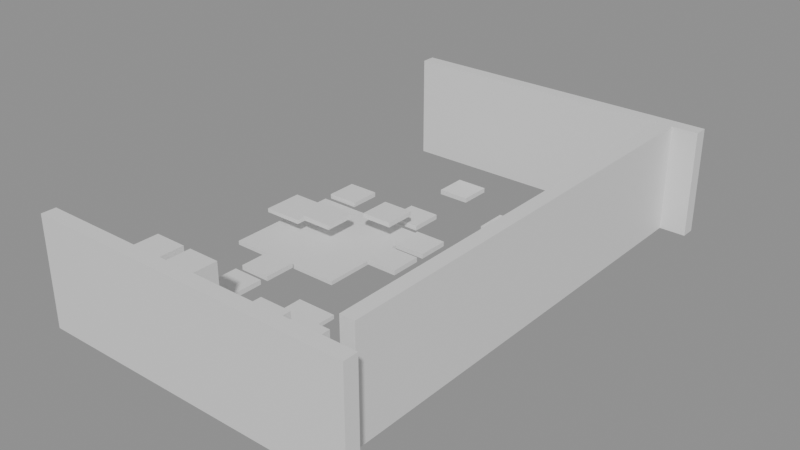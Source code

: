 # Source: building_lego.blend  (saved by Blender 5.0.119; exported with 4.5.12 LTS)
import bpy
from mathutils import Matrix  # noqa: F401  (used for matrix-valued properties, if any)

bpy.ops.wm.read_factory_settings(use_empty=True)
scene = bpy.context.scene
scene.name = 'Scene'

# ---- collections
col_01_paredes_externas = bpy.data.collections.new('01_Paredes_Externas'); scene.collection.children.link(col_01_paredes_externas)
col_03_pisos_escadas = bpy.data.collections.new('03_Pisos_Escadas'); scene.collection.children.link(col_03_pisos_escadas)
col_04_moveis_decoracoes = bpy.data.collections.new('04_Moveis_Decoracoes'); scene.collection.children.link(col_04_moveis_decoracoes)

# ---- materials (node trees are filled in below, after node groups)
mat_mat_parede_externa = bpy.data.materials.new('Mat_Parede_Externa')
mat_mat_pisos = bpy.data.materials.new('Mat_Pisos')
mat_mat_moveis = bpy.data.materials.new('Mat_Moveis')

# ---- material node trees
mat_mat_parede_externa.use_nodes = True; mat_mat_parede_externa.node_tree.nodes.clear()
_N = mat_mat_parede_externa.node_tree.nodes; _L = mat_mat_parede_externa.node_tree.links
n0 = _N.new('ShaderNodeBsdfPrincipled'); n0.name = 'BSDF - Pré-fundamentado'; n0.location = (-200, 100)
n1 = _N.new('ShaderNodeOutputMaterial'); n1.name = 'Saída de material'; n1.location = (200, 100)
_L.new(n0.outputs[0], n1.inputs[0])
n1.is_active_output = True
mat_mat_pisos.use_nodes = True; mat_mat_pisos.node_tree.nodes.clear()
_N = mat_mat_pisos.node_tree.nodes; _L = mat_mat_pisos.node_tree.links
n0 = _N.new('ShaderNodeBsdfPrincipled'); n0.name = 'BSDF - Pré-fundamentado'; n0.location = (-200, 100)
n1 = _N.new('ShaderNodeOutputMaterial'); n1.name = 'Saída de material'; n1.location = (200, 100)
_L.new(n0.outputs[0], n1.inputs[0])
n1.is_active_output = True
mat_mat_moveis.use_nodes = True; mat_mat_moveis.node_tree.nodes.clear()
_N = mat_mat_moveis.node_tree.nodes; _L = mat_mat_moveis.node_tree.links
n0 = _N.new('ShaderNodeBsdfPrincipled'); n0.name = 'BSDF - Pré-fundamentado'; n0.location = (-200, 100)
n1 = _N.new('ShaderNodeOutputMaterial'); n1.name = 'Saída de material'; n1.location = (200, 100)
_L.new(n0.outputs[0], n1.inputs[0])
n1.is_active_output = True

# ---- meshes
me_bloco_dungeon_wall_4464_3871_z0 = bpy.data.meshes.new('Bloco_dungeon_wall_4464_3871_z0')
me_bloco_dungeon_wall_4464_3871_z0.from_pydata([(-0.5, -0.175, -1.32), (0.5, -0.175, -1.32), (0.5, 0.175, -1.32), (-0.5, 0.175, -1.32), (-0.5, -0.175, 1.32), (0.5, -0.175, 1.32), (0.5, 0.175, 1.32), (-0.5, 0.175, 1.32)], [], [(0, 1, 2, 3), (4, 7, 6, 5), (0, 4, 5, 1), (2, 6, 7, 3), (0, 3, 7, 4), (1, 5, 6, 2)])
me_bloco_dungeon_wall_4464_3871_z0.materials.append(mat_mat_parede_externa)
me_bloco_dungeon_wall_4464_3871_z0.update()
me_bloco_dungeon_wall_4465_3871_z0 = bpy.data.meshes.new('Bloco_dungeon_wall_4465_3871_z0')
me_bloco_dungeon_wall_4465_3871_z0.from_pydata([(-0.5, -0.175, -1.32), (0.5, -0.175, -1.32), (0.5, 0.175, -1.32), (-0.5, 0.175, -1.32), (-0.5, -0.175, 1.32), (0.5, -0.175, 1.32), (0.5, 0.175, 1.32), (-0.5, 0.175, 1.32)], [], [(0, 1, 2, 3), (4, 7, 6, 5), (0, 4, 5, 1), (2, 6, 7, 3), (0, 3, 7, 4), (1, 5, 6, 2)])
me_bloco_dungeon_wall_4465_3871_z0.materials.append(mat_mat_parede_externa)
me_bloco_dungeon_wall_4465_3871_z0.update()
me_bloco_dungeon_wall_4466_3871_z0 = bpy.data.meshes.new('Bloco_dungeon_wall_4466_3871_z0')
me_bloco_dungeon_wall_4466_3871_z0.from_pydata([(-0.5, -0.175, -1.32), (0.5, -0.175, -1.32), (0.5, 0.175, -1.32), (-0.5, 0.175, -1.32), (-0.5, -0.175, 1.32), (0.5, -0.175, 1.32), (0.5, 0.175, 1.32), (-0.5, 0.175, 1.32)], [], [(0, 1, 2, 3), (4, 7, 6, 5), (0, 4, 5, 1), (2, 6, 7, 3), (0, 3, 7, 4), (1, 5, 6, 2)])
me_bloco_dungeon_wall_4466_3871_z0.materials.append(mat_mat_parede_externa)
me_bloco_dungeon_wall_4466_3871_z0.update()
me_bloco_dungeon_wall_4467_3871_z0 = bpy.data.meshes.new('Bloco_dungeon_wall_4467_3871_z0')
me_bloco_dungeon_wall_4467_3871_z0.from_pydata([(-0.5, -0.175, -1.32), (0.5, -0.175, -1.32), (0.5, 0.175, -1.32), (-0.5, 0.175, -1.32), (-0.5, -0.175, 1.32), (0.5, -0.175, 1.32), (0.5, 0.175, 1.32), (-0.5, 0.175, 1.32)], [], [(0, 1, 2, 3), (4, 7, 6, 5), (0, 4, 5, 1), (2, 6, 7, 3), (0, 3, 7, 4), (1, 5, 6, 2)])
me_bloco_dungeon_wall_4467_3871_z0.materials.append(mat_mat_parede_externa)
me_bloco_dungeon_wall_4467_3871_z0.update()
me_bloco_dungeon_wall_4468_3871_z0 = bpy.data.meshes.new('Bloco_dungeon_wall_4468_3871_z0')
me_bloco_dungeon_wall_4468_3871_z0.from_pydata([(-0.5, -0.175, -1.32), (0.5, -0.175, -1.32), (0.5, 0.175, -1.32), (-0.5, 0.175, -1.32), (-0.5, -0.175, 1.32), (0.5, -0.175, 1.32), (0.5, 0.175, 1.32), (-0.5, 0.175, 1.32)], [], [(0, 1, 2, 3), (4, 7, 6, 5), (0, 4, 5, 1), (2, 6, 7, 3), (0, 3, 7, 4), (1, 5, 6, 2)])
me_bloco_dungeon_wall_4468_3871_z0.materials.append(mat_mat_parede_externa)
me_bloco_dungeon_wall_4468_3871_z0.update()
me_bloco_dungeon_wall_4469_3871_z0 = bpy.data.meshes.new('Bloco_dungeon_wall_4469_3871_z0')
me_bloco_dungeon_wall_4469_3871_z0.from_pydata([(-0.5, -0.175, -1.32), (0.5, -0.175, -1.32), (0.5, 0.175, -1.32), (-0.5, 0.175, -1.32), (-0.5, -0.175, 1.32), (0.5, -0.175, 1.32), (0.5, 0.175, 1.32), (-0.5, 0.175, 1.32)], [], [(0, 1, 2, 3), (4, 7, 6, 5), (0, 4, 5, 1), (2, 6, 7, 3), (0, 3, 7, 4), (1, 5, 6, 2)])
me_bloco_dungeon_wall_4469_3871_z0.materials.append(mat_mat_parede_externa)
me_bloco_dungeon_wall_4469_3871_z0.update()
me_bloco_dungeon_wall_4470_3871_z0 = bpy.data.meshes.new('Bloco_dungeon_wall_4470_3871_z0')
me_bloco_dungeon_wall_4470_3871_z0.from_pydata([(-0.5, -0.175, -1.32), (0.5, -0.175, -1.32), (0.5, 0.175, -1.32), (-0.5, 0.175, -1.32), (-0.5, -0.175, 1.32), (0.5, -0.175, 1.32), (0.5, 0.175, 1.32), (-0.5, 0.175, 1.32)], [], [(0, 1, 2, 3), (4, 7, 6, 5), (0, 4, 5, 1), (2, 6, 7, 3), (0, 3, 7, 4), (1, 5, 6, 2)])
me_bloco_dungeon_wall_4470_3871_z0.materials.append(mat_mat_parede_externa)
me_bloco_dungeon_wall_4470_3871_z0.update()
me_bloco_dungeon_wall_4471_3871_z0 = bpy.data.meshes.new('Bloco_dungeon_wall_4471_3871_z0')
me_bloco_dungeon_wall_4471_3871_z0.from_pydata([(-0.5, -0.175, -1.32), (0.5, -0.175, -1.32), (0.5, 0.175, -1.32), (-0.5, 0.175, -1.32), (-0.5, -0.175, 1.32), (0.5, -0.175, 1.32), (0.5, 0.175, 1.32), (-0.5, 0.175, 1.32)], [], [(0, 1, 2, 3), (4, 7, 6, 5), (0, 4, 5, 1), (2, 6, 7, 3), (0, 3, 7, 4), (1, 5, 6, 2)])
me_bloco_dungeon_wall_4471_3871_z0.materials.append(mat_mat_parede_externa)
me_bloco_dungeon_wall_4471_3871_z0.update()
me_bloco_dungeon_wall_4464_3883_z0 = bpy.data.meshes.new('Bloco_dungeon_wall_4464_3883_z0')
me_bloco_dungeon_wall_4464_3883_z0.from_pydata([(-0.5, -0.175, -1.32), (0.5, -0.175, -1.32), (0.5, 0.175, -1.32), (-0.5, 0.175, -1.32), (-0.5, -0.175, 1.32), (0.5, -0.175, 1.32), (0.5, 0.175, 1.32), (-0.5, 0.175, 1.32)], [], [(0, 1, 2, 3), (4, 7, 6, 5), (0, 4, 5, 1), (2, 6, 7, 3), (0, 3, 7, 4), (1, 5, 6, 2)])
me_bloco_dungeon_wall_4464_3883_z0.materials.append(mat_mat_parede_externa)
me_bloco_dungeon_wall_4464_3883_z0.update()
me_bloco_dungeon_wall_4465_3883_z0 = bpy.data.meshes.new('Bloco_dungeon_wall_4465_3883_z0')
me_bloco_dungeon_wall_4465_3883_z0.from_pydata([(-0.5, -0.175, -1.32), (0.5, -0.175, -1.32), (0.5, 0.175, -1.32), (-0.5, 0.175, -1.32), (-0.5, -0.175, 1.32), (0.5, -0.175, 1.32), (0.5, 0.175, 1.32), (-0.5, 0.175, 1.32)], [], [(0, 1, 2, 3), (4, 7, 6, 5), (0, 4, 5, 1), (2, 6, 7, 3), (0, 3, 7, 4), (1, 5, 6, 2)])
me_bloco_dungeon_wall_4465_3883_z0.materials.append(mat_mat_parede_externa)
me_bloco_dungeon_wall_4465_3883_z0.update()
me_bloco_dungeon_wall_4466_3883_z0 = bpy.data.meshes.new('Bloco_dungeon_wall_4466_3883_z0')
me_bloco_dungeon_wall_4466_3883_z0.from_pydata([(-0.5, -0.175, -1.32), (0.5, -0.175, -1.32), (0.5, 0.175, -1.32), (-0.5, 0.175, -1.32), (-0.5, -0.175, 1.32), (0.5, -0.175, 1.32), (0.5, 0.175, 1.32), (-0.5, 0.175, 1.32)], [], [(0, 1, 2, 3), (4, 7, 6, 5), (0, 4, 5, 1), (2, 6, 7, 3), (0, 3, 7, 4), (1, 5, 6, 2)])
me_bloco_dungeon_wall_4466_3883_z0.materials.append(mat_mat_parede_externa)
me_bloco_dungeon_wall_4466_3883_z0.update()
me_bloco_dungeon_wall_4467_3883_z0 = bpy.data.meshes.new('Bloco_dungeon_wall_4467_3883_z0')
me_bloco_dungeon_wall_4467_3883_z0.from_pydata([(-0.5, -0.175, -1.32), (0.5, -0.175, -1.32), (0.5, 0.175, -1.32), (-0.5, 0.175, -1.32), (-0.5, -0.175, 1.32), (0.5, -0.175, 1.32), (0.5, 0.175, 1.32), (-0.5, 0.175, 1.32)], [], [(0, 1, 2, 3), (4, 7, 6, 5), (0, 4, 5, 1), (2, 6, 7, 3), (0, 3, 7, 4), (1, 5, 6, 2)])
me_bloco_dungeon_wall_4467_3883_z0.materials.append(mat_mat_parede_externa)
me_bloco_dungeon_wall_4467_3883_z0.update()
me_bloco_dungeon_wall_4468_3883_z0 = bpy.data.meshes.new('Bloco_dungeon_wall_4468_3883_z0')
me_bloco_dungeon_wall_4468_3883_z0.from_pydata([(-0.5, -0.175, -1.32), (0.5, -0.175, -1.32), (0.5, 0.175, -1.32), (-0.5, 0.175, -1.32), (-0.5, -0.175, 1.32), (0.5, -0.175, 1.32), (0.5, 0.175, 1.32), (-0.5, 0.175, 1.32)], [], [(0, 1, 2, 3), (4, 7, 6, 5), (0, 4, 5, 1), (2, 6, 7, 3), (0, 3, 7, 4), (1, 5, 6, 2)])
me_bloco_dungeon_wall_4468_3883_z0.materials.append(mat_mat_parede_externa)
me_bloco_dungeon_wall_4468_3883_z0.update()
me_bloco_dungeon_wall_4469_3883_z0 = bpy.data.meshes.new('Bloco_dungeon_wall_4469_3883_z0')
me_bloco_dungeon_wall_4469_3883_z0.from_pydata([(-0.5, -0.175, -1.32), (0.5, -0.175, -1.32), (0.5, 0.175, -1.32), (-0.5, 0.175, -1.32), (-0.5, -0.175, 1.32), (0.5, -0.175, 1.32), (0.5, 0.175, 1.32), (-0.5, 0.175, 1.32)], [], [(0, 1, 2, 3), (4, 7, 6, 5), (0, 4, 5, 1), (2, 6, 7, 3), (0, 3, 7, 4), (1, 5, 6, 2)])
me_bloco_dungeon_wall_4469_3883_z0.materials.append(mat_mat_parede_externa)
me_bloco_dungeon_wall_4469_3883_z0.update()
me_bloco_dungeon_wall_4470_3883_z0 = bpy.data.meshes.new('Bloco_dungeon_wall_4470_3883_z0')
me_bloco_dungeon_wall_4470_3883_z0.from_pydata([(-0.5, -0.175, -1.32), (0.5, -0.175, -1.32), (0.5, 0.175, -1.32), (-0.5, 0.175, -1.32), (-0.5, -0.175, 1.32), (0.5, -0.175, 1.32), (0.5, 0.175, 1.32), (-0.5, 0.175, 1.32)], [], [(0, 1, 2, 3), (4, 7, 6, 5), (0, 4, 5, 1), (2, 6, 7, 3), (0, 3, 7, 4), (1, 5, 6, 2)])
me_bloco_dungeon_wall_4470_3883_z0.materials.append(mat_mat_parede_externa)
me_bloco_dungeon_wall_4470_3883_z0.update()
me_bloco_dungeon_wall_4471_3883_z0 = bpy.data.meshes.new('Bloco_dungeon_wall_4471_3883_z0')
me_bloco_dungeon_wall_4471_3883_z0.from_pydata([(-0.5, -0.175, -1.32), (0.5, -0.175, -1.32), (0.5, 0.175, -1.32), (-0.5, 0.175, -1.32), (-0.5, -0.175, 1.32), (0.5, -0.175, 1.32), (0.5, 0.175, 1.32), (-0.5, 0.175, 1.32)], [], [(0, 1, 2, 3), (4, 7, 6, 5), (0, 4, 5, 1), (2, 6, 7, 3), (0, 3, 7, 4), (1, 5, 6, 2)])
me_bloco_dungeon_wall_4471_3883_z0.materials.append(mat_mat_parede_externa)
me_bloco_dungeon_wall_4471_3883_z0.update()
me_bloco_dungeon_wall_4471_3872_z0 = bpy.data.meshes.new('Bloco_dungeon_wall_4471_3872_z0')
me_bloco_dungeon_wall_4471_3872_z0.from_pydata([(-0.175, -0.5, -1.32), (0.175, -0.5, -1.32), (0.175, 0.5, -1.32), (-0.175, 0.5, -1.32), (-0.175, -0.5, 1.32), (0.175, -0.5, 1.32), (0.175, 0.5, 1.32), (-0.175, 0.5, 1.32)], [], [(0, 1, 2, 3), (4, 7, 6, 5), (0, 4, 5, 1), (2, 6, 7, 3), (0, 3, 7, 4), (1, 5, 6, 2)])
me_bloco_dungeon_wall_4471_3872_z0.materials.append(mat_mat_parede_externa)
me_bloco_dungeon_wall_4471_3872_z0.update()
me_bloco_dungeon_wall_4471_3873_z0 = bpy.data.meshes.new('Bloco_dungeon_wall_4471_3873_z0')
me_bloco_dungeon_wall_4471_3873_z0.from_pydata([(-0.175, -0.5, -1.32), (0.175, -0.5, -1.32), (0.175, 0.5, -1.32), (-0.175, 0.5, -1.32), (-0.175, -0.5, 1.32), (0.175, -0.5, 1.32), (0.175, 0.5, 1.32), (-0.175, 0.5, 1.32)], [], [(0, 1, 2, 3), (4, 7, 6, 5), (0, 4, 5, 1), (2, 6, 7, 3), (0, 3, 7, 4), (1, 5, 6, 2)])
me_bloco_dungeon_wall_4471_3873_z0.materials.append(mat_mat_parede_externa)
me_bloco_dungeon_wall_4471_3873_z0.update()
me_bloco_dungeon_wall_4471_3874_z0 = bpy.data.meshes.new('Bloco_dungeon_wall_4471_3874_z0')
me_bloco_dungeon_wall_4471_3874_z0.from_pydata([(-0.175, -0.5, -1.32), (0.175, -0.5, -1.32), (0.175, 0.5, -1.32), (-0.175, 0.5, -1.32), (-0.175, -0.5, 1.32), (0.175, -0.5, 1.32), (0.175, 0.5, 1.32), (-0.175, 0.5, 1.32)], [], [(0, 1, 2, 3), (4, 7, 6, 5), (0, 4, 5, 1), (2, 6, 7, 3), (0, 3, 7, 4), (1, 5, 6, 2)])
me_bloco_dungeon_wall_4471_3874_z0.materials.append(mat_mat_parede_externa)
me_bloco_dungeon_wall_4471_3874_z0.update()
me_bloco_dungeon_wall_4471_3875_z0 = bpy.data.meshes.new('Bloco_dungeon_wall_4471_3875_z0')
me_bloco_dungeon_wall_4471_3875_z0.from_pydata([(-0.175, -0.5, -1.32), (0.175, -0.5, -1.32), (0.175, 0.5, -1.32), (-0.175, 0.5, -1.32), (-0.175, -0.5, 1.32), (0.175, -0.5, 1.32), (0.175, 0.5, 1.32), (-0.175, 0.5, 1.32)], [], [(0, 1, 2, 3), (4, 7, 6, 5), (0, 4, 5, 1), (2, 6, 7, 3), (0, 3, 7, 4), (1, 5, 6, 2)])
me_bloco_dungeon_wall_4471_3875_z0.materials.append(mat_mat_parede_externa)
me_bloco_dungeon_wall_4471_3875_z0.update()
me_bloco_dungeon_wall_4471_3876_z0 = bpy.data.meshes.new('Bloco_dungeon_wall_4471_3876_z0')
me_bloco_dungeon_wall_4471_3876_z0.from_pydata([(-0.175, -0.5, -1.32), (0.175, -0.5, -1.32), (0.175, 0.5, -1.32), (-0.175, 0.5, -1.32), (-0.175, -0.5, 1.32), (0.175, -0.5, 1.32), (0.175, 0.5, 1.32), (-0.175, 0.5, 1.32)], [], [(0, 1, 2, 3), (4, 7, 6, 5), (0, 4, 5, 1), (2, 6, 7, 3), (0, 3, 7, 4), (1, 5, 6, 2)])
me_bloco_dungeon_wall_4471_3876_z0.materials.append(mat_mat_parede_externa)
me_bloco_dungeon_wall_4471_3876_z0.update()
me_bloco_dungeon_wall_4471_3877_z0 = bpy.data.meshes.new('Bloco_dungeon_wall_4471_3877_z0')
me_bloco_dungeon_wall_4471_3877_z0.from_pydata([(-0.175, -0.5, -1.32), (0.175, -0.5, -1.32), (0.175, 0.5, -1.32), (-0.175, 0.5, -1.32), (-0.175, -0.5, 1.32), (0.175, -0.5, 1.32), (0.175, 0.5, 1.32), (-0.175, 0.5, 1.32)], [], [(0, 1, 2, 3), (4, 7, 6, 5), (0, 4, 5, 1), (2, 6, 7, 3), (0, 3, 7, 4), (1, 5, 6, 2)])
me_bloco_dungeon_wall_4471_3877_z0.materials.append(mat_mat_parede_externa)
me_bloco_dungeon_wall_4471_3877_z0.update()
me_bloco_dungeon_wall_4471_3878_z0 = bpy.data.meshes.new('Bloco_dungeon_wall_4471_3878_z0')
me_bloco_dungeon_wall_4471_3878_z0.from_pydata([(-0.175, -0.5, -1.32), (0.175, -0.5, -1.32), (0.175, 0.5, -1.32), (-0.175, 0.5, -1.32), (-0.175, -0.5, 1.32), (0.175, -0.5, 1.32), (0.175, 0.5, 1.32), (-0.175, 0.5, 1.32)], [], [(0, 1, 2, 3), (4, 7, 6, 5), (0, 4, 5, 1), (2, 6, 7, 3), (0, 3, 7, 4), (1, 5, 6, 2)])
me_bloco_dungeon_wall_4471_3878_z0.materials.append(mat_mat_parede_externa)
me_bloco_dungeon_wall_4471_3878_z0.update()
me_bloco_dungeon_wall_4471_3879_z0 = bpy.data.meshes.new('Bloco_dungeon_wall_4471_3879_z0')
me_bloco_dungeon_wall_4471_3879_z0.from_pydata([(-0.175, -0.5, -1.32), (0.175, -0.5, -1.32), (0.175, 0.5, -1.32), (-0.175, 0.5, -1.32), (-0.175, -0.5, 1.32), (0.175, -0.5, 1.32), (0.175, 0.5, 1.32), (-0.175, 0.5, 1.32)], [], [(0, 1, 2, 3), (4, 7, 6, 5), (0, 4, 5, 1), (2, 6, 7, 3), (0, 3, 7, 4), (1, 5, 6, 2)])
me_bloco_dungeon_wall_4471_3879_z0.materials.append(mat_mat_parede_externa)
me_bloco_dungeon_wall_4471_3879_z0.update()
me_bloco_dungeon_wall_4471_3880_z0 = bpy.data.meshes.new('Bloco_dungeon_wall_4471_3880_z0')
me_bloco_dungeon_wall_4471_3880_z0.from_pydata([(-0.175, -0.5, -1.32), (0.175, -0.5, -1.32), (0.175, 0.5, -1.32), (-0.175, 0.5, -1.32), (-0.175, -0.5, 1.32), (0.175, -0.5, 1.32), (0.175, 0.5, 1.32), (-0.175, 0.5, 1.32)], [], [(0, 1, 2, 3), (4, 7, 6, 5), (0, 4, 5, 1), (2, 6, 7, 3), (0, 3, 7, 4), (1, 5, 6, 2)])
me_bloco_dungeon_wall_4471_3880_z0.materials.append(mat_mat_parede_externa)
me_bloco_dungeon_wall_4471_3880_z0.update()
me_bloco_dungeon_wall_4471_3881_z0 = bpy.data.meshes.new('Bloco_dungeon_wall_4471_3881_z0')
me_bloco_dungeon_wall_4471_3881_z0.from_pydata([(-0.175, -0.5, -1.32), (0.175, -0.5, -1.32), (0.175, 0.5, -1.32), (-0.175, 0.5, -1.32), (-0.175, -0.5, 1.32), (0.175, -0.5, 1.32), (0.175, 0.5, 1.32), (-0.175, 0.5, 1.32)], [], [(0, 1, 2, 3), (4, 7, 6, 5), (0, 4, 5, 1), (2, 6, 7, 3), (0, 3, 7, 4), (1, 5, 6, 2)])
me_bloco_dungeon_wall_4471_3881_z0.materials.append(mat_mat_parede_externa)
me_bloco_dungeon_wall_4471_3881_z0.update()
me_bloco_dungeon_wall_4471_3882_z0 = bpy.data.meshes.new('Bloco_dungeon_wall_4471_3882_z0')
me_bloco_dungeon_wall_4471_3882_z0.from_pydata([(-0.175, -0.5, -1.32), (0.175, -0.5, -1.32), (0.175, 0.5, -1.32), (-0.175, 0.5, -1.32), (-0.175, -0.5, 1.32), (0.175, -0.5, 1.32), (0.175, 0.5, 1.32), (-0.175, 0.5, 1.32)], [], [(0, 1, 2, 3), (4, 7, 6, 5), (0, 4, 5, 1), (2, 6, 7, 3), (0, 3, 7, 4), (1, 5, 6, 2)])
me_bloco_dungeon_wall_4471_3882_z0.materials.append(mat_mat_parede_externa)
me_bloco_dungeon_wall_4471_3882_z0.update()
me_piso_damaged_books_4467_3874_z0 = bpy.data.meshes.new('Piso_damaged_books_4467_3874_z0')
me_piso_damaged_books_4467_3874_z0.from_pydata([(-0.5, -0.5, -0.05), (0.5, -0.5, -0.05), (0.5, 0.5, -0.05), (-0.5, 0.5, -0.05), (-0.5, -0.5, 0.05), (0.5, -0.5, 0.05), (0.5, 0.5, 0.05), (-0.5, 0.5, 0.05)], [], [(0, 1, 2, 3), (4, 7, 6, 5), (0, 4, 5, 1), (2, 6, 7, 3), (0, 3, 7, 4), (1, 5, 6, 2)])
me_piso_damaged_books_4467_3874_z0.materials.append(mat_mat_pisos)
me_piso_damaged_books_4467_3874_z0.update()
me_piso_table_4464_3876_z0 = bpy.data.meshes.new('Piso_table_4464_3876_z0')
me_piso_table_4464_3876_z0.from_pydata([(-0.5, -0.5, -0.05), (0.5, -0.5, -0.05), (0.5, 0.5, -0.05), (-0.5, 0.5, -0.05), (-0.5, -0.5, 0.05), (0.5, -0.5, 0.05), (0.5, 0.5, 0.05), (-0.5, 0.5, 0.05)], [], [(0, 1, 2, 3), (4, 7, 6, 5), (0, 4, 5, 1), (2, 6, 7, 3), (0, 3, 7, 4), (1, 5, 6, 2)])
me_piso_table_4464_3876_z0.materials.append(mat_mat_pisos)
me_piso_table_4464_3876_z0.update()
me_piso_table_4465_3876_z0 = bpy.data.meshes.new('Piso_table_4465_3876_z0')
me_piso_table_4465_3876_z0.from_pydata([(-0.5, -0.5, -0.05), (0.5, -0.5, -0.05), (0.5, 0.5, -0.05), (-0.5, 0.5, -0.05), (-0.5, -0.5, 0.05), (0.5, -0.5, 0.05), (0.5, 0.5, 0.05), (-0.5, 0.5, 0.05)], [], [(0, 1, 2, 3), (4, 7, 6, 5), (0, 4, 5, 1), (2, 6, 7, 3), (0, 3, 7, 4), (1, 5, 6, 2)])
me_piso_table_4465_3876_z0.materials.append(mat_mat_pisos)
me_piso_table_4465_3876_z0.update()
me_piso_table_4466_3876_z0 = bpy.data.meshes.new('Piso_table_4466_3876_z0')
me_piso_table_4466_3876_z0.from_pydata([(-0.5, -0.5, -0.05), (0.5, -0.5, -0.05), (0.5, 0.5, -0.05), (-0.5, 0.5, -0.05), (-0.5, -0.5, 0.05), (0.5, -0.5, 0.05), (0.5, 0.5, 0.05), (-0.5, 0.5, 0.05)], [], [(0, 1, 2, 3), (4, 7, 6, 5), (0, 4, 5, 1), (2, 6, 7, 3), (0, 3, 7, 4), (1, 5, 6, 2)])
me_piso_table_4466_3876_z0.materials.append(mat_mat_pisos)
me_piso_table_4466_3876_z0.update()
me_piso_damaged_books_4464_3877_z4 = bpy.data.meshes.new('Piso_damaged_books_4464_3877_z4')
me_piso_damaged_books_4464_3877_z4.from_pydata([(-0.5, -0.5, -0.05), (0.5, -0.5, -0.05), (0.5, 0.5, -0.05), (-0.5, 0.5, -0.05), (-0.5, -0.5, 0.05), (0.5, -0.5, 0.05), (0.5, 0.5, 0.05), (-0.5, 0.5, 0.05)], [], [(0, 1, 2, 3), (4, 7, 6, 5), (0, 4, 5, 1), (2, 6, 7, 3), (0, 3, 7, 4), (1, 5, 6, 2)])
me_piso_damaged_books_4464_3877_z4.materials.append(mat_mat_pisos)
me_piso_damaged_books_4464_3877_z4.update()
me_piso_table_4464_3877_z0 = bpy.data.meshes.new('Piso_table_4464_3877_z0')
me_piso_table_4464_3877_z0.from_pydata([(-0.5, -0.5, -0.05), (0.5, -0.5, -0.05), (0.5, 0.5, -0.05), (-0.5, 0.5, -0.05), (-0.5, -0.5, 0.05), (0.5, -0.5, 0.05), (0.5, 0.5, 0.05), (-0.5, 0.5, 0.05)], [], [(0, 1, 2, 3), (4, 7, 6, 5), (0, 4, 5, 1), (2, 6, 7, 3), (0, 3, 7, 4), (1, 5, 6, 2)])
me_piso_table_4464_3877_z0.materials.append(mat_mat_pisos)
me_piso_table_4464_3877_z0.update()
me_piso_table_4465_3877_z0 = bpy.data.meshes.new('Piso_table_4465_3877_z0')
me_piso_table_4465_3877_z0.from_pydata([(-0.5, -0.5, -0.05), (0.5, -0.5, -0.05), (0.5, 0.5, -0.05), (-0.5, 0.5, -0.05), (-0.5, -0.5, 0.05), (0.5, -0.5, 0.05), (0.5, 0.5, 0.05), (-0.5, 0.5, 0.05)], [], [(0, 1, 2, 3), (4, 7, 6, 5), (0, 4, 5, 1), (2, 6, 7, 3), (0, 3, 7, 4), (1, 5, 6, 2)])
me_piso_table_4465_3877_z0.materials.append(mat_mat_pisos)
me_piso_table_4465_3877_z0.update()
me_piso_table_4466_3877_z0 = bpy.data.meshes.new('Piso_table_4466_3877_z0')
me_piso_table_4466_3877_z0.from_pydata([(-0.5, -0.5, -0.05), (0.5, -0.5, -0.05), (0.5, 0.5, -0.05), (-0.5, 0.5, -0.05), (-0.5, -0.5, 0.05), (0.5, -0.5, 0.05), (0.5, 0.5, 0.05), (-0.5, 0.5, 0.05)], [], [(0, 1, 2, 3), (4, 7, 6, 5), (0, 4, 5, 1), (2, 6, 7, 3), (0, 3, 7, 4), (1, 5, 6, 2)])
me_piso_table_4466_3877_z0.materials.append(mat_mat_pisos)
me_piso_table_4466_3877_z0.update()
me_piso_table_4464_3878_z0 = bpy.data.meshes.new('Piso_table_4464_3878_z0')
me_piso_table_4464_3878_z0.from_pydata([(-0.5, -0.5, -0.05), (0.5, -0.5, -0.05), (0.5, 0.5, -0.05), (-0.5, 0.5, -0.05), (-0.5, -0.5, 0.05), (0.5, -0.5, 0.05), (0.5, 0.5, 0.05), (-0.5, 0.5, 0.05)], [], [(0, 1, 2, 3), (4, 7, 6, 5), (0, 4, 5, 1), (2, 6, 7, 3), (0, 3, 7, 4), (1, 5, 6, 2)])
me_piso_table_4464_3878_z0.materials.append(mat_mat_pisos)
me_piso_table_4464_3878_z0.update()
me_piso_table_4465_3878_z0 = bpy.data.meshes.new('Piso_table_4465_3878_z0')
me_piso_table_4465_3878_z0.from_pydata([(-0.5, -0.5, -0.05), (0.5, -0.5, -0.05), (0.5, 0.5, -0.05), (-0.5, 0.5, -0.05), (-0.5, -0.5, 0.05), (0.5, -0.5, 0.05), (0.5, 0.5, 0.05), (-0.5, 0.5, 0.05)], [], [(0, 1, 2, 3), (4, 7, 6, 5), (0, 4, 5, 1), (2, 6, 7, 3), (0, 3, 7, 4), (1, 5, 6, 2)])
me_piso_table_4465_3878_z0.materials.append(mat_mat_pisos)
me_piso_table_4465_3878_z0.update()
me_piso_table_4466_3878_z0 = bpy.data.meshes.new('Piso_table_4466_3878_z0')
me_piso_table_4466_3878_z0.from_pydata([(-0.5, -0.5, -0.05), (0.5, -0.5, -0.05), (0.5, 0.5, -0.05), (-0.5, 0.5, -0.05), (-0.5, -0.5, 0.05), (0.5, -0.5, 0.05), (0.5, 0.5, 0.05), (-0.5, 0.5, 0.05)], [], [(0, 1, 2, 3), (4, 7, 6, 5), (0, 4, 5, 1), (2, 6, 7, 3), (0, 3, 7, 4), (1, 5, 6, 2)])
me_piso_table_4466_3878_z0.materials.append(mat_mat_pisos)
me_piso_table_4466_3878_z0.update()
me_movel_ruined_bookcase_4465_3872_z0 = bpy.data.meshes.new('Movel_ruined_bookcase_4465_3872_z0')
me_movel_ruined_bookcase_4465_3872_z0.from_pydata([(-0.4, -0.4, -0.9), (0.4, -0.4, -0.9), (0.4, 0.4, -0.9), (-0.4, 0.4, -0.9), (-0.4, -0.4, 0.9), (0.4, -0.4, 0.9), (0.4, 0.4, 0.9), (-0.4, 0.4, 0.9)], [], [(0, 1, 2, 3), (4, 7, 6, 5), (0, 4, 5, 1), (2, 6, 7, 3), (0, 3, 7, 4), (1, 5, 6, 2)])
me_movel_ruined_bookcase_4465_3872_z0.materials.append(mat_mat_moveis)
me_movel_ruined_bookcase_4465_3872_z0.update()
me_movel_ruined_bookcase_4466_3872_z0 = bpy.data.meshes.new('Movel_ruined_bookcase_4466_3872_z0')
me_movel_ruined_bookcase_4466_3872_z0.from_pydata([(-0.4, -0.4, -0.9), (0.4, -0.4, -0.9), (0.4, 0.4, -0.9), (-0.4, 0.4, -0.9), (-0.4, -0.4, 0.9), (0.4, -0.4, 0.9), (0.4, 0.4, 0.9), (-0.4, 0.4, 0.9)], [], [(0, 1, 2, 3), (4, 7, 6, 5), (0, 4, 5, 1), (2, 6, 7, 3), (0, 3, 7, 4), (1, 5, 6, 2)])
me_movel_ruined_bookcase_4466_3872_z0.materials.append(mat_mat_moveis)
me_movel_ruined_bookcase_4466_3872_z0.update()
me_movel_wooden_shelf_4468_3872_z0 = bpy.data.meshes.new('Movel_wooden_shelf_4468_3872_z0')
me_movel_wooden_shelf_4468_3872_z0.from_pydata([(-0.4, -0.4, -0.72), (0.4, -0.4, -0.72), (0.4, 0.4, -0.72), (-0.4, 0.4, -0.72), (-0.4, -0.4, 0.72), (0.4, -0.4, 0.72), (0.4, 0.4, 0.72), (-0.4, 0.4, 0.72)], [], [(0, 1, 2, 3), (4, 7, 6, 5), (0, 4, 5, 1), (2, 6, 7, 3), (0, 3, 7, 4), (1, 5, 6, 2)])
me_movel_wooden_shelf_4468_3872_z0.materials.append(mat_mat_moveis)
me_movel_wooden_shelf_4468_3872_z0.update()
me_movel_wooden_shelf_4469_3872_z0 = bpy.data.meshes.new('Movel_wooden_shelf_4469_3872_z0')
me_movel_wooden_shelf_4469_3872_z0.from_pydata([(-0.4, -0.4, -0.72), (0.4, -0.4, -0.72), (0.4, 0.4, -0.72), (-0.4, 0.4, -0.72), (-0.4, -0.4, 0.72), (0.4, -0.4, 0.72), (0.4, 0.4, 0.72), (-0.4, 0.4, 0.72)], [], [(0, 1, 2, 3), (4, 7, 6, 5), (0, 4, 5, 1), (2, 6, 7, 3), (0, 3, 7, 4), (1, 5, 6, 2)])
me_movel_wooden_shelf_4469_3872_z0.materials.append(mat_mat_moveis)
me_movel_wooden_shelf_4469_3872_z0.update()
me_movel_spiderweb_4470_3872_z0 = bpy.data.meshes.new('Movel_spiderweb_4470_3872_z0')
me_movel_spiderweb_4470_3872_z0.from_pydata([(-0.4, -0.4, -0.06), (0.4, -0.4, -0.06), (0.4, 0.4, -0.06), (-0.4, 0.4, -0.06), (-0.4, -0.4, 0.06), (0.4, -0.4, 0.06), (0.4, 0.4, 0.06), (-0.4, 0.4, 0.06)], [], [(0, 1, 2, 3), (4, 7, 6, 5), (0, 4, 5, 1), (2, 6, 7, 3), (0, 3, 7, 4), (1, 5, 6, 2)])
me_movel_spiderweb_4470_3872_z0.materials.append(mat_mat_moveis)
me_movel_spiderweb_4470_3872_z0.update()
me_movel_spiderweb_4464_3873_z0 = bpy.data.meshes.new('Movel_spiderweb_4464_3873_z0')
me_movel_spiderweb_4464_3873_z0.from_pydata([(-0.4, -0.4, -0.06), (0.4, -0.4, -0.06), (0.4, 0.4, -0.06), (-0.4, 0.4, -0.06), (-0.4, -0.4, 0.06), (0.4, -0.4, 0.06), (0.4, 0.4, 0.06), (-0.4, 0.4, 0.06)], [], [(0, 1, 2, 3), (4, 7, 6, 5), (0, 4, 5, 1), (2, 6, 7, 3), (0, 3, 7, 4), (1, 5, 6, 2)])
me_movel_spiderweb_4464_3873_z0.materials.append(mat_mat_moveis)
me_movel_spiderweb_4464_3873_z0.update()
me_movel_spine_4468_3873_z0 = bpy.data.meshes.new('Movel_spine_4468_3873_z0')
me_movel_spine_4468_3873_z0.from_pydata([(-0.4, -0.4, -0.06), (0.4, -0.4, -0.06), (0.4, 0.4, -0.06), (-0.4, 0.4, -0.06), (-0.4, -0.4, 0.06), (0.4, -0.4, 0.06), (0.4, 0.4, 0.06), (-0.4, 0.4, 0.06)], [], [(0, 1, 2, 3), (4, 7, 6, 5), (0, 4, 5, 1), (2, 6, 7, 3), (0, 3, 7, 4), (1, 5, 6, 2)])
me_movel_spine_4468_3873_z0.materials.append(mat_mat_moveis)
me_movel_spine_4468_3873_z0.update()
me_movel_debris_4465_3874_z0 = bpy.data.meshes.new('Movel_debris_4465_3874_z0')
me_movel_debris_4465_3874_z0.from_pydata([(-0.4, -0.4, -0.06), (0.4, -0.4, -0.06), (0.4, 0.4, -0.06), (-0.4, 0.4, -0.06), (-0.4, -0.4, 0.06), (0.4, -0.4, 0.06), (0.4, 0.4, 0.06), (-0.4, 0.4, 0.06)], [], [(0, 1, 2, 3), (4, 7, 6, 5), (0, 4, 5, 1), (2, 6, 7, 3), (0, 3, 7, 4), (1, 5, 6, 2)])
me_movel_debris_4465_3874_z0.materials.append(mat_mat_moveis)
me_movel_debris_4465_3874_z0.update()
me_movel_bone_shards_4465_3875_z0 = bpy.data.meshes.new('Movel_bone_shards_4465_3875_z0')
me_movel_bone_shards_4465_3875_z0.from_pydata([(-0.4, -0.4, -0.06), (0.4, -0.4, -0.06), (0.4, 0.4, -0.06), (-0.4, 0.4, -0.06), (-0.4, -0.4, 0.06), (0.4, -0.4, 0.06), (0.4, 0.4, 0.06), (-0.4, 0.4, 0.06)], [], [(0, 1, 2, 3), (4, 7, 6, 5), (0, 4, 5, 1), (2, 6, 7, 3), (0, 3, 7, 4), (1, 5, 6, 2)])
me_movel_bone_shards_4465_3875_z0.materials.append(mat_mat_moveis)
me_movel_bone_shards_4465_3875_z0.update()
me_movel_bones_4469_3875_z0 = bpy.data.meshes.new('Movel_bones_4469_3875_z0')
me_movel_bones_4469_3875_z0.from_pydata([(-0.4, -0.4, -0.06), (0.4, -0.4, -0.06), (0.4, 0.4, -0.06), (-0.4, 0.4, -0.06), (-0.4, -0.4, 0.06), (0.4, -0.4, 0.06), (0.4, 0.4, 0.06), (-0.4, 0.4, 0.06)], [], [(0, 1, 2, 3), (4, 7, 6, 5), (0, 4, 5, 1), (2, 6, 7, 3), (0, 3, 7, 4), (1, 5, 6, 2)])
me_movel_bones_4469_3875_z0.materials.append(mat_mat_moveis)
me_movel_bones_4469_3875_z0.update()
me_movel_spiderweb_4470_3875_z0 = bpy.data.meshes.new('Movel_spiderweb_4470_3875_z0')
me_movel_spiderweb_4470_3875_z0.from_pydata([(-0.4, -0.4, -0.06), (0.4, -0.4, -0.06), (0.4, 0.4, -0.06), (-0.4, 0.4, -0.06), (-0.4, -0.4, 0.06), (0.4, -0.4, 0.06), (0.4, 0.4, 0.06), (-0.4, 0.4, 0.06)], [], [(0, 1, 2, 3), (4, 7, 6, 5), (0, 4, 5, 1), (2, 6, 7, 3), (0, 3, 7, 4), (1, 5, 6, 2)])
me_movel_spiderweb_4470_3875_z0.materials.append(mat_mat_moveis)
me_movel_spiderweb_4470_3875_z0.update()
me_movel_jaw_bone_4465_3877_z4 = bpy.data.meshes.new('Movel_jaw_bone_4465_3877_z4')
me_movel_jaw_bone_4465_3877_z4.from_pydata([(-0.4, -0.4, -0.06), (0.4, -0.4, -0.06), (0.4, 0.4, -0.06), (-0.4, 0.4, -0.06), (-0.4, -0.4, 0.06), (0.4, -0.4, 0.06), (0.4, 0.4, 0.06), (-0.4, 0.4, 0.06)], [], [(0, 1, 2, 3), (4, 7, 6, 5), (0, 4, 5, 1), (2, 6, 7, 3), (0, 3, 7, 4), (1, 5, 6, 2)])
me_movel_jaw_bone_4465_3877_z4.materials.append(mat_mat_moveis)
me_movel_jaw_bone_4465_3877_z4.update()
me_movel_debris_4467_3877_z0 = bpy.data.meshes.new('Movel_debris_4467_3877_z0')
me_movel_debris_4467_3877_z0.from_pydata([(-0.4, -0.4, -0.06), (0.4, -0.4, -0.06), (0.4, 0.4, -0.06), (-0.4, 0.4, -0.06), (-0.4, -0.4, 0.06), (0.4, -0.4, 0.06), (0.4, 0.4, 0.06), (-0.4, 0.4, 0.06)], [], [(0, 1, 2, 3), (4, 7, 6, 5), (0, 4, 5, 1), (2, 6, 7, 3), (0, 3, 7, 4), (1, 5, 6, 2)])
me_movel_debris_4467_3877_z0.materials.append(mat_mat_moveis)
me_movel_debris_4467_3877_z0.update()
me_movel_bones_4466_3878_z4 = bpy.data.meshes.new('Movel_bones_4466_3878_z4')
me_movel_bones_4466_3878_z4.from_pydata([(-0.4, -0.4, -0.06), (0.4, -0.4, -0.06), (0.4, 0.4, -0.06), (-0.4, 0.4, -0.06), (-0.4, -0.4, 0.06), (0.4, -0.4, 0.06), (0.4, 0.4, 0.06), (-0.4, 0.4, 0.06)], [], [(0, 1, 2, 3), (4, 7, 6, 5), (0, 4, 5, 1), (2, 6, 7, 3), (0, 3, 7, 4), (1, 5, 6, 2)])
me_movel_bones_4466_3878_z4.materials.append(mat_mat_moveis)
me_movel_bones_4466_3878_z4.update()
me_movel_spiderweb_4467_3878_z0 = bpy.data.meshes.new('Movel_spiderweb_4467_3878_z0')
me_movel_spiderweb_4467_3878_z0.from_pydata([(-0.4, -0.4, -0.06), (0.4, -0.4, -0.06), (0.4, 0.4, -0.06), (-0.4, 0.4, -0.06), (-0.4, -0.4, 0.06), (0.4, -0.4, 0.06), (0.4, 0.4, 0.06), (-0.4, 0.4, 0.06)], [], [(0, 1, 2, 3), (4, 7, 6, 5), (0, 4, 5, 1), (2, 6, 7, 3), (0, 3, 7, 4), (1, 5, 6, 2)])
me_movel_spiderweb_4467_3878_z0.materials.append(mat_mat_moveis)
me_movel_spiderweb_4467_3878_z0.update()
me_movel_debris_4469_3878_z0 = bpy.data.meshes.new('Movel_debris_4469_3878_z0')
me_movel_debris_4469_3878_z0.from_pydata([(-0.4, -0.4, -0.06), (0.4, -0.4, -0.06), (0.4, 0.4, -0.06), (-0.4, 0.4, -0.06), (-0.4, -0.4, 0.06), (0.4, -0.4, 0.06), (0.4, 0.4, 0.06), (-0.4, 0.4, 0.06)], [], [(0, 1, 2, 3), (4, 7, 6, 5), (0, 4, 5, 1), (2, 6, 7, 3), (0, 3, 7, 4), (1, 5, 6, 2)])
me_movel_debris_4469_3878_z0.materials.append(mat_mat_moveis)
me_movel_debris_4469_3878_z0.update()
me_movel_skull_4464_3879_z0 = bpy.data.meshes.new('Movel_skull_4464_3879_z0')
me_movel_skull_4464_3879_z0.from_pydata([(-0.4, -0.4, -0.06), (0.4, -0.4, -0.06), (0.4, 0.4, -0.06), (-0.4, 0.4, -0.06), (-0.4, -0.4, 0.06), (0.4, -0.4, 0.06), (0.4, 0.4, 0.06), (-0.4, 0.4, 0.06)], [], [(0, 1, 2, 3), (4, 7, 6, 5), (0, 4, 5, 1), (2, 6, 7, 3), (0, 3, 7, 4), (1, 5, 6, 2)])
me_movel_skull_4464_3879_z0.materials.append(mat_mat_moveis)
me_movel_skull_4464_3879_z0.update()
me_movel_debris_4466_3879_z0 = bpy.data.meshes.new('Movel_debris_4466_3879_z0')
me_movel_debris_4466_3879_z0.from_pydata([(-0.4, -0.4, -0.06), (0.4, -0.4, -0.06), (0.4, 0.4, -0.06), (-0.4, 0.4, -0.06), (-0.4, -0.4, 0.06), (0.4, -0.4, 0.06), (0.4, 0.4, 0.06), (-0.4, 0.4, 0.06)], [], [(0, 1, 2, 3), (4, 7, 6, 5), (0, 4, 5, 1), (2, 6, 7, 3), (0, 3, 7, 4), (1, 5, 6, 2)])
me_movel_debris_4466_3879_z0.materials.append(mat_mat_moveis)
me_movel_debris_4466_3879_z0.update()
me_movel_debris_4468_3880_z0 = bpy.data.meshes.new('Movel_debris_4468_3880_z0')
me_movel_debris_4468_3880_z0.from_pydata([(-0.4, -0.4, -0.06), (0.4, -0.4, -0.06), (0.4, 0.4, -0.06), (-0.4, 0.4, -0.06), (-0.4, -0.4, 0.06), (0.4, -0.4, 0.06), (0.4, 0.4, 0.06), (-0.4, 0.4, 0.06)], [], [(0, 1, 2, 3), (4, 7, 6, 5), (0, 4, 5, 1), (2, 6, 7, 3), (0, 3, 7, 4), (1, 5, 6, 2)])
me_movel_debris_4468_3880_z0.materials.append(mat_mat_moveis)
me_movel_debris_4468_3880_z0.update()
me_movel_jaw_bone_4469_3880_z0 = bpy.data.meshes.new('Movel_jaw_bone_4469_3880_z0')
me_movel_jaw_bone_4469_3880_z0.from_pydata([(-0.4, -0.4, -0.06), (0.4, -0.4, -0.06), (0.4, 0.4, -0.06), (-0.4, 0.4, -0.06), (-0.4, -0.4, 0.06), (0.4, -0.4, 0.06), (0.4, 0.4, 0.06), (-0.4, 0.4, 0.06)], [], [(0, 1, 2, 3), (4, 7, 6, 5), (0, 4, 5, 1), (2, 6, 7, 3), (0, 3, 7, 4), (1, 5, 6, 2)])
me_movel_jaw_bone_4469_3880_z0.materials.append(mat_mat_moveis)
me_movel_jaw_bone_4469_3880_z0.update()
me_movel_bones_4466_3881_z0 = bpy.data.meshes.new('Movel_bones_4466_3881_z0')
me_movel_bones_4466_3881_z0.from_pydata([(-0.4, -0.4, -0.06), (0.4, -0.4, -0.06), (0.4, 0.4, -0.06), (-0.4, 0.4, -0.06), (-0.4, -0.4, 0.06), (0.4, -0.4, 0.06), (0.4, 0.4, 0.06), (-0.4, 0.4, 0.06)], [], [(0, 1, 2, 3), (4, 7, 6, 5), (0, 4, 5, 1), (2, 6, 7, 3), (0, 3, 7, 4), (1, 5, 6, 2)])
me_movel_bones_4466_3881_z0.materials.append(mat_mat_moveis)
me_movel_bones_4466_3881_z0.update()

# ---- objects
ob_parede_externa_norte_y3871_x4464_4471 = bpy.data.objects.new('Parede_Externa_Norte_Y3871_X4464_4471', None)
ob_bloco_dungeon_wall_4464_3871_z0 = bpy.data.objects.new('Bloco_dungeon_wall_4464_3871_z0', me_bloco_dungeon_wall_4464_3871_z0)
ob_bloco_dungeon_wall_4465_3871_z0 = bpy.data.objects.new('Bloco_dungeon_wall_4465_3871_z0', me_bloco_dungeon_wall_4465_3871_z0)
ob_bloco_dungeon_wall_4466_3871_z0 = bpy.data.objects.new('Bloco_dungeon_wall_4466_3871_z0', me_bloco_dungeon_wall_4466_3871_z0)
ob_bloco_dungeon_wall_4467_3871_z0 = bpy.data.objects.new('Bloco_dungeon_wall_4467_3871_z0', me_bloco_dungeon_wall_4467_3871_z0)
ob_bloco_dungeon_wall_4468_3871_z0 = bpy.data.objects.new('Bloco_dungeon_wall_4468_3871_z0', me_bloco_dungeon_wall_4468_3871_z0)
ob_bloco_dungeon_wall_4469_3871_z0 = bpy.data.objects.new('Bloco_dungeon_wall_4469_3871_z0', me_bloco_dungeon_wall_4469_3871_z0)
ob_bloco_dungeon_wall_4470_3871_z0 = bpy.data.objects.new('Bloco_dungeon_wall_4470_3871_z0', me_bloco_dungeon_wall_4470_3871_z0)
ob_bloco_dungeon_wall_4471_3871_z0 = bpy.data.objects.new('Bloco_dungeon_wall_4471_3871_z0', me_bloco_dungeon_wall_4471_3871_z0)
ob_parede_externa_sul_y3883_x4464_4471 = bpy.data.objects.new('Parede_Externa_Sul_Y3883_X4464_4471', None)
ob_bloco_dungeon_wall_4464_3883_z0 = bpy.data.objects.new('Bloco_dungeon_wall_4464_3883_z0', me_bloco_dungeon_wall_4464_3883_z0)
ob_bloco_dungeon_wall_4465_3883_z0 = bpy.data.objects.new('Bloco_dungeon_wall_4465_3883_z0', me_bloco_dungeon_wall_4465_3883_z0)
ob_bloco_dungeon_wall_4466_3883_z0 = bpy.data.objects.new('Bloco_dungeon_wall_4466_3883_z0', me_bloco_dungeon_wall_4466_3883_z0)
ob_bloco_dungeon_wall_4467_3883_z0 = bpy.data.objects.new('Bloco_dungeon_wall_4467_3883_z0', me_bloco_dungeon_wall_4467_3883_z0)
ob_bloco_dungeon_wall_4468_3883_z0 = bpy.data.objects.new('Bloco_dungeon_wall_4468_3883_z0', me_bloco_dungeon_wall_4468_3883_z0)
ob_bloco_dungeon_wall_4469_3883_z0 = bpy.data.objects.new('Bloco_dungeon_wall_4469_3883_z0', me_bloco_dungeon_wall_4469_3883_z0)
ob_bloco_dungeon_wall_4470_3883_z0 = bpy.data.objects.new('Bloco_dungeon_wall_4470_3883_z0', me_bloco_dungeon_wall_4470_3883_z0)
ob_bloco_dungeon_wall_4471_3883_z0 = bpy.data.objects.new('Bloco_dungeon_wall_4471_3883_z0', me_bloco_dungeon_wall_4471_3883_z0)
ob_parede_externa_leste_x4471_y3872_3882 = bpy.data.objects.new('Parede_Externa_Leste_X4471_Y3872_3882', None)
ob_bloco_dungeon_wall_4471_3872_z0 = bpy.data.objects.new('Bloco_dungeon_wall_4471_3872_z0', me_bloco_dungeon_wall_4471_3872_z0)
ob_bloco_dungeon_wall_4471_3873_z0 = bpy.data.objects.new('Bloco_dungeon_wall_4471_3873_z0', me_bloco_dungeon_wall_4471_3873_z0)
ob_bloco_dungeon_wall_4471_3874_z0 = bpy.data.objects.new('Bloco_dungeon_wall_4471_3874_z0', me_bloco_dungeon_wall_4471_3874_z0)
ob_bloco_dungeon_wall_4471_3875_z0 = bpy.data.objects.new('Bloco_dungeon_wall_4471_3875_z0', me_bloco_dungeon_wall_4471_3875_z0)
ob_bloco_dungeon_wall_4471_3876_z0 = bpy.data.objects.new('Bloco_dungeon_wall_4471_3876_z0', me_bloco_dungeon_wall_4471_3876_z0)
ob_bloco_dungeon_wall_4471_3877_z0 = bpy.data.objects.new('Bloco_dungeon_wall_4471_3877_z0', me_bloco_dungeon_wall_4471_3877_z0)
ob_bloco_dungeon_wall_4471_3878_z0 = bpy.data.objects.new('Bloco_dungeon_wall_4471_3878_z0', me_bloco_dungeon_wall_4471_3878_z0)
ob_bloco_dungeon_wall_4471_3879_z0 = bpy.data.objects.new('Bloco_dungeon_wall_4471_3879_z0', me_bloco_dungeon_wall_4471_3879_z0)
ob_bloco_dungeon_wall_4471_3880_z0 = bpy.data.objects.new('Bloco_dungeon_wall_4471_3880_z0', me_bloco_dungeon_wall_4471_3880_z0)
ob_bloco_dungeon_wall_4471_3881_z0 = bpy.data.objects.new('Bloco_dungeon_wall_4471_3881_z0', me_bloco_dungeon_wall_4471_3881_z0)
ob_bloco_dungeon_wall_4471_3882_z0 = bpy.data.objects.new('Bloco_dungeon_wall_4471_3882_z0', me_bloco_dungeon_wall_4471_3882_z0)
ob_pisos_lajes = bpy.data.objects.new('Pisos_Lajes', None)
ob_piso_damaged_books_4467_3874_z0 = bpy.data.objects.new('Piso_damaged_books_4467_3874_z0', me_piso_damaged_books_4467_3874_z0)
ob_piso_table_4464_3876_z0 = bpy.data.objects.new('Piso_table_4464_3876_z0', me_piso_table_4464_3876_z0)
ob_piso_table_4465_3876_z0 = bpy.data.objects.new('Piso_table_4465_3876_z0', me_piso_table_4465_3876_z0)
ob_piso_table_4466_3876_z0 = bpy.data.objects.new('Piso_table_4466_3876_z0', me_piso_table_4466_3876_z0)
ob_piso_damaged_books_4464_3877_z4 = bpy.data.objects.new('Piso_damaged_books_4464_3877_z4', me_piso_damaged_books_4464_3877_z4)
ob_piso_table_4464_3877_z0 = bpy.data.objects.new('Piso_table_4464_3877_z0', me_piso_table_4464_3877_z0)
ob_piso_table_4465_3877_z0 = bpy.data.objects.new('Piso_table_4465_3877_z0', me_piso_table_4465_3877_z0)
ob_piso_table_4466_3877_z0 = bpy.data.objects.new('Piso_table_4466_3877_z0', me_piso_table_4466_3877_z0)
ob_piso_table_4464_3878_z0 = bpy.data.objects.new('Piso_table_4464_3878_z0', me_piso_table_4464_3878_z0)
ob_piso_table_4465_3878_z0 = bpy.data.objects.new('Piso_table_4465_3878_z0', me_piso_table_4465_3878_z0)
ob_piso_table_4466_3878_z0 = bpy.data.objects.new('Piso_table_4466_3878_z0', me_piso_table_4466_3878_z0)
ob_moveis_decoracoes = bpy.data.objects.new('Moveis_Decoracoes', None)
ob_movel_ruined_bookcase_4465_3872_z0 = bpy.data.objects.new('Movel_ruined_bookcase_4465_3872_z0', me_movel_ruined_bookcase_4465_3872_z0)
ob_movel_ruined_bookcase_4466_3872_z0 = bpy.data.objects.new('Movel_ruined_bookcase_4466_3872_z0', me_movel_ruined_bookcase_4466_3872_z0)
ob_movel_wooden_shelf_4468_3872_z0 = bpy.data.objects.new('Movel_wooden_shelf_4468_3872_z0', me_movel_wooden_shelf_4468_3872_z0)
ob_movel_wooden_shelf_4469_3872_z0 = bpy.data.objects.new('Movel_wooden_shelf_4469_3872_z0', me_movel_wooden_shelf_4469_3872_z0)
ob_movel_spiderweb_4470_3872_z0 = bpy.data.objects.new('Movel_spiderweb_4470_3872_z0', me_movel_spiderweb_4470_3872_z0)
ob_movel_spiderweb_4464_3873_z0 = bpy.data.objects.new('Movel_spiderweb_4464_3873_z0', me_movel_spiderweb_4464_3873_z0)
ob_movel_spine_4468_3873_z0 = bpy.data.objects.new('Movel_spine_4468_3873_z0', me_movel_spine_4468_3873_z0)
ob_movel_debris_4465_3874_z0 = bpy.data.objects.new('Movel_debris_4465_3874_z0', me_movel_debris_4465_3874_z0)
ob_movel_bone_shards_4465_3875_z0 = bpy.data.objects.new('Movel_bone_shards_4465_3875_z0', me_movel_bone_shards_4465_3875_z0)
ob_movel_bones_4469_3875_z0 = bpy.data.objects.new('Movel_bones_4469_3875_z0', me_movel_bones_4469_3875_z0)
ob_movel_spiderweb_4470_3875_z0 = bpy.data.objects.new('Movel_spiderweb_4470_3875_z0', me_movel_spiderweb_4470_3875_z0)
ob_movel_jaw_bone_4465_3877_z4 = bpy.data.objects.new('Movel_jaw_bone_4465_3877_z4', me_movel_jaw_bone_4465_3877_z4)
ob_movel_debris_4467_3877_z0 = bpy.data.objects.new('Movel_debris_4467_3877_z0', me_movel_debris_4467_3877_z0)
ob_movel_bones_4466_3878_z4 = bpy.data.objects.new('Movel_bones_4466_3878_z4', me_movel_bones_4466_3878_z4)
ob_movel_spiderweb_4467_3878_z0 = bpy.data.objects.new('Movel_spiderweb_4467_3878_z0', me_movel_spiderweb_4467_3878_z0)
ob_movel_debris_4469_3878_z0 = bpy.data.objects.new('Movel_debris_4469_3878_z0', me_movel_debris_4469_3878_z0)
ob_movel_skull_4464_3879_z0 = bpy.data.objects.new('Movel_skull_4464_3879_z0', me_movel_skull_4464_3879_z0)
ob_movel_debris_4466_3879_z0 = bpy.data.objects.new('Movel_debris_4466_3879_z0', me_movel_debris_4466_3879_z0)
ob_movel_debris_4468_3880_z0 = bpy.data.objects.new('Movel_debris_4468_3880_z0', me_movel_debris_4468_3880_z0)
ob_movel_jaw_bone_4469_3880_z0 = bpy.data.objects.new('Movel_jaw_bone_4469_3880_z0', me_movel_jaw_bone_4469_3880_z0)
ob_movel_bones_4466_3881_z0 = bpy.data.objects.new('Movel_bones_4466_3881_z0', me_movel_bones_4466_3881_z0)

# ---- transforms, parenting, visibility, modifiers, constraints
ob_parede_externa_norte_y3871_x4464_4471.location = (0.0, -6.0, 0.0)
ob_parede_externa_norte_y3871_x4464_4471.empty_display_type = 'CUBE'
ob_bloco_dungeon_wall_4464_3871_z0.parent = ob_parede_externa_norte_y3871_x4464_4471
ob_bloco_dungeon_wall_4464_3871_z0.matrix_parent_inverse = Matrix(((1.0, -0.0, 0.0, -0.0), (-0.0, 1.0, -0.0, 6.0), (0.0, -0.0, 1.0, -0.0), (-0.0, 0.0, -0.0, 1.0)))
ob_bloco_dungeon_wall_4464_3871_z0.location = (-3.5, -6.325, 1.32)
ob_bloco_dungeon_wall_4465_3871_z0.parent = ob_parede_externa_norte_y3871_x4464_4471
ob_bloco_dungeon_wall_4465_3871_z0.matrix_parent_inverse = Matrix(((1.0, -0.0, 0.0, -0.0), (-0.0, 1.0, -0.0, 6.0), (0.0, -0.0, 1.0, -0.0), (-0.0, 0.0, -0.0, 1.0)))
ob_bloco_dungeon_wall_4465_3871_z0.location = (-2.5, -6.325, 1.32)
ob_bloco_dungeon_wall_4466_3871_z0.parent = ob_parede_externa_norte_y3871_x4464_4471
ob_bloco_dungeon_wall_4466_3871_z0.matrix_parent_inverse = Matrix(((1.0, -0.0, 0.0, -0.0), (-0.0, 1.0, -0.0, 6.0), (0.0, -0.0, 1.0, -0.0), (-0.0, 0.0, -0.0, 1.0)))
ob_bloco_dungeon_wall_4466_3871_z0.location = (-1.5, -6.325, 1.32)
ob_bloco_dungeon_wall_4467_3871_z0.parent = ob_parede_externa_norte_y3871_x4464_4471
ob_bloco_dungeon_wall_4467_3871_z0.matrix_parent_inverse = Matrix(((1.0, -0.0, 0.0, -0.0), (-0.0, 1.0, -0.0, 6.0), (0.0, -0.0, 1.0, -0.0), (-0.0, 0.0, -0.0, 1.0)))
ob_bloco_dungeon_wall_4467_3871_z0.location = (-0.5, -6.325, 1.32)
ob_bloco_dungeon_wall_4468_3871_z0.parent = ob_parede_externa_norte_y3871_x4464_4471
ob_bloco_dungeon_wall_4468_3871_z0.matrix_parent_inverse = Matrix(((1.0, -0.0, 0.0, -0.0), (-0.0, 1.0, -0.0, 6.0), (0.0, -0.0, 1.0, -0.0), (-0.0, 0.0, -0.0, 1.0)))
ob_bloco_dungeon_wall_4468_3871_z0.location = (0.5, -6.325, 1.32)
ob_bloco_dungeon_wall_4469_3871_z0.parent = ob_parede_externa_norte_y3871_x4464_4471
ob_bloco_dungeon_wall_4469_3871_z0.matrix_parent_inverse = Matrix(((1.0, -0.0, 0.0, -0.0), (-0.0, 1.0, -0.0, 6.0), (0.0, -0.0, 1.0, -0.0), (-0.0, 0.0, -0.0, 1.0)))
ob_bloco_dungeon_wall_4469_3871_z0.location = (1.5, -6.325, 1.32)
ob_bloco_dungeon_wall_4470_3871_z0.parent = ob_parede_externa_norte_y3871_x4464_4471
ob_bloco_dungeon_wall_4470_3871_z0.matrix_parent_inverse = Matrix(((1.0, -0.0, 0.0, -0.0), (-0.0, 1.0, -0.0, 6.0), (0.0, -0.0, 1.0, -0.0), (-0.0, 0.0, -0.0, 1.0)))
ob_bloco_dungeon_wall_4470_3871_z0.location = (2.5, -6.325, 1.32)
ob_bloco_dungeon_wall_4471_3871_z0.parent = ob_parede_externa_norte_y3871_x4464_4471
ob_bloco_dungeon_wall_4471_3871_z0.matrix_parent_inverse = Matrix(((1.0, -0.0, 0.0, -0.0), (-0.0, 1.0, -0.0, 6.0), (0.0, -0.0, 1.0, -0.0), (-0.0, 0.0, -0.0, 1.0)))
ob_bloco_dungeon_wall_4471_3871_z0.location = (3.5, -6.325, 1.32)
ob_parede_externa_sul_y3883_x4464_4471.location = (0.0, 6.0, 0.0)
ob_parede_externa_sul_y3883_x4464_4471.empty_display_type = 'CUBE'
ob_bloco_dungeon_wall_4464_3883_z0.parent = ob_parede_externa_sul_y3883_x4464_4471
ob_bloco_dungeon_wall_4464_3883_z0.matrix_parent_inverse = Matrix(((1.0, -0.0, 0.0, -0.0), (-0.0, 1.0, -0.0, -6.0), (0.0, -0.0, 1.0, -0.0), (-0.0, 0.0, -0.0, 1.0)))
ob_bloco_dungeon_wall_4464_3883_z0.location = (-3.5, 5.675, 1.32)
ob_bloco_dungeon_wall_4465_3883_z0.parent = ob_parede_externa_sul_y3883_x4464_4471
ob_bloco_dungeon_wall_4465_3883_z0.matrix_parent_inverse = Matrix(((1.0, -0.0, 0.0, -0.0), (-0.0, 1.0, -0.0, -6.0), (0.0, -0.0, 1.0, -0.0), (-0.0, 0.0, -0.0, 1.0)))
ob_bloco_dungeon_wall_4465_3883_z0.location = (-2.5, 5.675, 1.32)
ob_bloco_dungeon_wall_4466_3883_z0.parent = ob_parede_externa_sul_y3883_x4464_4471
ob_bloco_dungeon_wall_4466_3883_z0.matrix_parent_inverse = Matrix(((1.0, -0.0, 0.0, -0.0), (-0.0, 1.0, -0.0, -6.0), (0.0, -0.0, 1.0, -0.0), (-0.0, 0.0, -0.0, 1.0)))
ob_bloco_dungeon_wall_4466_3883_z0.location = (-1.5, 5.675, 1.32)
ob_bloco_dungeon_wall_4467_3883_z0.parent = ob_parede_externa_sul_y3883_x4464_4471
ob_bloco_dungeon_wall_4467_3883_z0.matrix_parent_inverse = Matrix(((1.0, -0.0, 0.0, -0.0), (-0.0, 1.0, -0.0, -6.0), (0.0, -0.0, 1.0, -0.0), (-0.0, 0.0, -0.0, 1.0)))
ob_bloco_dungeon_wall_4467_3883_z0.location = (-0.5, 5.675, 1.32)
ob_bloco_dungeon_wall_4468_3883_z0.parent = ob_parede_externa_sul_y3883_x4464_4471
ob_bloco_dungeon_wall_4468_3883_z0.matrix_parent_inverse = Matrix(((1.0, -0.0, 0.0, -0.0), (-0.0, 1.0, -0.0, -6.0), (0.0, -0.0, 1.0, -0.0), (-0.0, 0.0, -0.0, 1.0)))
ob_bloco_dungeon_wall_4468_3883_z0.location = (0.5, 5.675, 1.32)
ob_bloco_dungeon_wall_4469_3883_z0.parent = ob_parede_externa_sul_y3883_x4464_4471
ob_bloco_dungeon_wall_4469_3883_z0.matrix_parent_inverse = Matrix(((1.0, -0.0, 0.0, -0.0), (-0.0, 1.0, -0.0, -6.0), (0.0, -0.0, 1.0, -0.0), (-0.0, 0.0, -0.0, 1.0)))
ob_bloco_dungeon_wall_4469_3883_z0.location = (1.5, 5.675, 1.32)
ob_bloco_dungeon_wall_4470_3883_z0.parent = ob_parede_externa_sul_y3883_x4464_4471
ob_bloco_dungeon_wall_4470_3883_z0.matrix_parent_inverse = Matrix(((1.0, -0.0, 0.0, -0.0), (-0.0, 1.0, -0.0, -6.0), (0.0, -0.0, 1.0, -0.0), (-0.0, 0.0, -0.0, 1.0)))
ob_bloco_dungeon_wall_4470_3883_z0.location = (2.5, 5.675, 1.32)
ob_bloco_dungeon_wall_4471_3883_z0.parent = ob_parede_externa_sul_y3883_x4464_4471
ob_bloco_dungeon_wall_4471_3883_z0.matrix_parent_inverse = Matrix(((1.0, -0.0, 0.0, -0.0), (-0.0, 1.0, -0.0, -6.0), (0.0, -0.0, 1.0, -0.0), (-0.0, 0.0, -0.0, 1.0)))
ob_bloco_dungeon_wall_4471_3883_z0.location = (3.5, 5.675, 1.32)
ob_parede_externa_leste_x4471_y3872_3882.location = (3.5, 0.0, 0.0)
ob_parede_externa_leste_x4471_y3872_3882.empty_display_type = 'CUBE'
ob_bloco_dungeon_wall_4471_3872_z0.parent = ob_parede_externa_leste_x4471_y3872_3882
ob_bloco_dungeon_wall_4471_3872_z0.matrix_parent_inverse = Matrix(((1.0, -0.0, 0.0, -3.5), (-0.0, 1.0, -0.0, 0.0), (0.0, -0.0, 1.0, -0.0), (-0.0, 0.0, -0.0, 1.0)))
ob_bloco_dungeon_wall_4471_3872_z0.location = (3.175, -5.0, 1.32)
ob_bloco_dungeon_wall_4471_3873_z0.parent = ob_parede_externa_leste_x4471_y3872_3882
ob_bloco_dungeon_wall_4471_3873_z0.matrix_parent_inverse = Matrix(((1.0, -0.0, 0.0, -3.5), (-0.0, 1.0, -0.0, 0.0), (0.0, -0.0, 1.0, -0.0), (-0.0, 0.0, -0.0, 1.0)))
ob_bloco_dungeon_wall_4471_3873_z0.location = (3.175, -4.0, 1.32)
ob_bloco_dungeon_wall_4471_3874_z0.parent = ob_parede_externa_leste_x4471_y3872_3882
ob_bloco_dungeon_wall_4471_3874_z0.matrix_parent_inverse = Matrix(((1.0, -0.0, 0.0, -3.5), (-0.0, 1.0, -0.0, 0.0), (0.0, -0.0, 1.0, -0.0), (-0.0, 0.0, -0.0, 1.0)))
ob_bloco_dungeon_wall_4471_3874_z0.location = (3.175, -3.0, 1.32)
ob_bloco_dungeon_wall_4471_3875_z0.parent = ob_parede_externa_leste_x4471_y3872_3882
ob_bloco_dungeon_wall_4471_3875_z0.matrix_parent_inverse = Matrix(((1.0, -0.0, 0.0, -3.5), (-0.0, 1.0, -0.0, 0.0), (0.0, -0.0, 1.0, -0.0), (-0.0, 0.0, -0.0, 1.0)))
ob_bloco_dungeon_wall_4471_3875_z0.location = (3.175, -2.0, 1.32)
ob_bloco_dungeon_wall_4471_3876_z0.parent = ob_parede_externa_leste_x4471_y3872_3882
ob_bloco_dungeon_wall_4471_3876_z0.matrix_parent_inverse = Matrix(((1.0, -0.0, 0.0, -3.5), (-0.0, 1.0, -0.0, 0.0), (0.0, -0.0, 1.0, -0.0), (-0.0, 0.0, -0.0, 1.0)))
ob_bloco_dungeon_wall_4471_3876_z0.location = (3.175, -1.0, 1.32)
ob_bloco_dungeon_wall_4471_3877_z0.parent = ob_parede_externa_leste_x4471_y3872_3882
ob_bloco_dungeon_wall_4471_3877_z0.matrix_parent_inverse = Matrix(((1.0, -0.0, 0.0, -3.5), (-0.0, 1.0, -0.0, 0.0), (0.0, -0.0, 1.0, -0.0), (-0.0, 0.0, -0.0, 1.0)))
ob_bloco_dungeon_wall_4471_3877_z0.location = (3.175, 0.0, 1.32)
ob_bloco_dungeon_wall_4471_3878_z0.parent = ob_parede_externa_leste_x4471_y3872_3882
ob_bloco_dungeon_wall_4471_3878_z0.matrix_parent_inverse = Matrix(((1.0, -0.0, 0.0, -3.5), (-0.0, 1.0, -0.0, 0.0), (0.0, -0.0, 1.0, -0.0), (-0.0, 0.0, -0.0, 1.0)))
ob_bloco_dungeon_wall_4471_3878_z0.location = (3.175, 1.0, 1.32)
ob_bloco_dungeon_wall_4471_3879_z0.parent = ob_parede_externa_leste_x4471_y3872_3882
ob_bloco_dungeon_wall_4471_3879_z0.matrix_parent_inverse = Matrix(((1.0, -0.0, 0.0, -3.5), (-0.0, 1.0, -0.0, 0.0), (0.0, -0.0, 1.0, -0.0), (-0.0, 0.0, -0.0, 1.0)))
ob_bloco_dungeon_wall_4471_3879_z0.location = (3.175, 2.0, 1.32)
ob_bloco_dungeon_wall_4471_3880_z0.parent = ob_parede_externa_leste_x4471_y3872_3882
ob_bloco_dungeon_wall_4471_3880_z0.matrix_parent_inverse = Matrix(((1.0, -0.0, 0.0, -3.5), (-0.0, 1.0, -0.0, 0.0), (0.0, -0.0, 1.0, -0.0), (-0.0, 0.0, -0.0, 1.0)))
ob_bloco_dungeon_wall_4471_3880_z0.location = (3.175, 3.0, 1.32)
ob_bloco_dungeon_wall_4471_3881_z0.parent = ob_parede_externa_leste_x4471_y3872_3882
ob_bloco_dungeon_wall_4471_3881_z0.matrix_parent_inverse = Matrix(((1.0, -0.0, 0.0, -3.5), (-0.0, 1.0, -0.0, 0.0), (0.0, -0.0, 1.0, -0.0), (-0.0, 0.0, -0.0, 1.0)))
ob_bloco_dungeon_wall_4471_3881_z0.location = (3.175, 4.0, 1.32)
ob_bloco_dungeon_wall_4471_3882_z0.parent = ob_parede_externa_leste_x4471_y3872_3882
ob_bloco_dungeon_wall_4471_3882_z0.matrix_parent_inverse = Matrix(((1.0, -0.0, 0.0, -3.5), (-0.0, 1.0, -0.0, 0.0), (0.0, -0.0, 1.0, -0.0), (-0.0, 0.0, -0.0, 1.0)))
ob_bloco_dungeon_wall_4471_3882_z0.location = (3.175, 5.0, 1.32)
ob_pisos_lajes.location = (0.0, 0.0, 0.0)
ob_pisos_lajes.empty_display_type = 'CUBE'
ob_piso_damaged_books_4467_3874_z0.parent = ob_pisos_lajes
ob_piso_damaged_books_4467_3874_z0.location = (-0.5, -3.0, -0.05)
ob_piso_table_4464_3876_z0.parent = ob_pisos_lajes
ob_piso_table_4464_3876_z0.location = (-3.5, -1.0, -0.05)
ob_piso_table_4465_3876_z0.parent = ob_pisos_lajes
ob_piso_table_4465_3876_z0.location = (-2.5, -1.0, -0.05)
ob_piso_table_4466_3876_z0.parent = ob_pisos_lajes
ob_piso_table_4466_3876_z0.location = (-1.5, -1.0, -0.05)
ob_piso_damaged_books_4464_3877_z4.parent = ob_pisos_lajes
ob_piso_damaged_books_4464_3877_z4.location = (-3.5, 0.0, 0.43)
ob_piso_table_4464_3877_z0.parent = ob_pisos_lajes
ob_piso_table_4464_3877_z0.location = (-3.5, 0.0, -0.05)
ob_piso_table_4465_3877_z0.parent = ob_pisos_lajes
ob_piso_table_4465_3877_z0.location = (-2.5, 0.0, -0.05)
ob_piso_table_4466_3877_z0.parent = ob_pisos_lajes
ob_piso_table_4466_3877_z0.location = (-1.5, 0.0, -0.05)
ob_piso_table_4464_3878_z0.parent = ob_pisos_lajes
ob_piso_table_4464_3878_z0.location = (-3.5, 1.0, -0.05)
ob_piso_table_4465_3878_z0.parent = ob_pisos_lajes
ob_piso_table_4465_3878_z0.location = (-2.5, 1.0, -0.05)
ob_piso_table_4466_3878_z0.parent = ob_pisos_lajes
ob_piso_table_4466_3878_z0.location = (-1.5, 1.0, -0.05)
ob_moveis_decoracoes.location = (0.0, 0.0, 0.0)
ob_moveis_decoracoes.empty_display_type = 'CUBE'
ob_movel_ruined_bookcase_4465_3872_z0.parent = ob_moveis_decoracoes
ob_movel_ruined_bookcase_4465_3872_z0.location = (-2.5, -5.0, 0.9)
ob_movel_ruined_bookcase_4466_3872_z0.parent = ob_moveis_decoracoes
ob_movel_ruined_bookcase_4466_3872_z0.location = (-1.5, -5.0, 0.9)
ob_movel_wooden_shelf_4468_3872_z0.parent = ob_moveis_decoracoes
ob_movel_wooden_shelf_4468_3872_z0.location = (0.5, -5.0, 0.72)
ob_movel_wooden_shelf_4469_3872_z0.parent = ob_moveis_decoracoes
ob_movel_wooden_shelf_4469_3872_z0.location = (1.5, -5.0, 0.72)
ob_movel_spiderweb_4470_3872_z0.parent = ob_moveis_decoracoes
ob_movel_spiderweb_4470_3872_z0.location = (2.5, -5.0, 0.06)
ob_movel_spiderweb_4464_3873_z0.parent = ob_moveis_decoracoes
ob_movel_spiderweb_4464_3873_z0.location = (-3.5, -4.0, 0.06)
ob_movel_spine_4468_3873_z0.parent = ob_moveis_decoracoes
ob_movel_spine_4468_3873_z0.location = (0.5, -4.0, 0.06)
ob_movel_debris_4465_3874_z0.parent = ob_moveis_decoracoes
ob_movel_debris_4465_3874_z0.location = (-2.5, -3.0, 0.06)
ob_movel_bone_shards_4465_3875_z0.parent = ob_moveis_decoracoes
ob_movel_bone_shards_4465_3875_z0.location = (-2.5, -2.0, 0.06)
ob_movel_bones_4469_3875_z0.parent = ob_moveis_decoracoes
ob_movel_bones_4469_3875_z0.location = (1.5, -2.0, 0.06)
ob_movel_spiderweb_4470_3875_z0.parent = ob_moveis_decoracoes
ob_movel_spiderweb_4470_3875_z0.location = (2.5, -2.0, 0.06)
ob_movel_jaw_bone_4465_3877_z4.parent = ob_moveis_decoracoes
ob_movel_jaw_bone_4465_3877_z4.location = (-2.5, 0.0, 0.54)
ob_movel_debris_4467_3877_z0.parent = ob_moveis_decoracoes
ob_movel_debris_4467_3877_z0.location = (-0.5, 0.0, 0.06)
ob_movel_bones_4466_3878_z4.parent = ob_moveis_decoracoes
ob_movel_bones_4466_3878_z4.location = (-1.5, 1.0, 0.54)
ob_movel_spiderweb_4467_3878_z0.parent = ob_moveis_decoracoes
ob_movel_spiderweb_4467_3878_z0.location = (-0.5, 1.0, 0.06)
ob_movel_debris_4469_3878_z0.parent = ob_moveis_decoracoes
ob_movel_debris_4469_3878_z0.location = (1.5, 1.0, 0.06)
ob_movel_skull_4464_3879_z0.parent = ob_moveis_decoracoes
ob_movel_skull_4464_3879_z0.location = (-3.5, 2.0, 0.06)
ob_movel_debris_4466_3879_z0.parent = ob_moveis_decoracoes
ob_movel_debris_4466_3879_z0.location = (-1.5, 2.0, 0.06)
ob_movel_debris_4468_3880_z0.parent = ob_moveis_decoracoes
ob_movel_debris_4468_3880_z0.location = (0.5, 3.0, 0.06)
ob_movel_jaw_bone_4469_3880_z0.parent = ob_moveis_decoracoes
ob_movel_jaw_bone_4469_3880_z0.location = (1.5, 3.0, 0.06)
ob_movel_bones_4466_3881_z0.parent = ob_moveis_decoracoes
ob_movel_bones_4466_3881_z0.location = (-1.5, 4.0, 0.06)

# ---- collection membership
col_01_paredes_externas.objects.link(ob_parede_externa_norte_y3871_x4464_4471)
col_01_paredes_externas.objects.link(ob_bloco_dungeon_wall_4464_3871_z0)
col_01_paredes_externas.objects.link(ob_bloco_dungeon_wall_4465_3871_z0)
col_01_paredes_externas.objects.link(ob_bloco_dungeon_wall_4466_3871_z0)
col_01_paredes_externas.objects.link(ob_bloco_dungeon_wall_4467_3871_z0)
col_01_paredes_externas.objects.link(ob_bloco_dungeon_wall_4468_3871_z0)
col_01_paredes_externas.objects.link(ob_bloco_dungeon_wall_4469_3871_z0)
col_01_paredes_externas.objects.link(ob_bloco_dungeon_wall_4470_3871_z0)
col_01_paredes_externas.objects.link(ob_bloco_dungeon_wall_4471_3871_z0)
col_01_paredes_externas.objects.link(ob_parede_externa_sul_y3883_x4464_4471)
col_01_paredes_externas.objects.link(ob_bloco_dungeon_wall_4464_3883_z0)
col_01_paredes_externas.objects.link(ob_bloco_dungeon_wall_4465_3883_z0)
col_01_paredes_externas.objects.link(ob_bloco_dungeon_wall_4466_3883_z0)
col_01_paredes_externas.objects.link(ob_bloco_dungeon_wall_4467_3883_z0)
col_01_paredes_externas.objects.link(ob_bloco_dungeon_wall_4468_3883_z0)
col_01_paredes_externas.objects.link(ob_bloco_dungeon_wall_4469_3883_z0)
col_01_paredes_externas.objects.link(ob_bloco_dungeon_wall_4470_3883_z0)
col_01_paredes_externas.objects.link(ob_bloco_dungeon_wall_4471_3883_z0)
col_01_paredes_externas.objects.link(ob_parede_externa_leste_x4471_y3872_3882)
col_01_paredes_externas.objects.link(ob_bloco_dungeon_wall_4471_3872_z0)
col_01_paredes_externas.objects.link(ob_bloco_dungeon_wall_4471_3873_z0)
col_01_paredes_externas.objects.link(ob_bloco_dungeon_wall_4471_3874_z0)
col_01_paredes_externas.objects.link(ob_bloco_dungeon_wall_4471_3875_z0)
col_01_paredes_externas.objects.link(ob_bloco_dungeon_wall_4471_3876_z0)
col_01_paredes_externas.objects.link(ob_bloco_dungeon_wall_4471_3877_z0)
col_01_paredes_externas.objects.link(ob_bloco_dungeon_wall_4471_3878_z0)
col_01_paredes_externas.objects.link(ob_bloco_dungeon_wall_4471_3879_z0)
col_01_paredes_externas.objects.link(ob_bloco_dungeon_wall_4471_3880_z0)
col_01_paredes_externas.objects.link(ob_bloco_dungeon_wall_4471_3881_z0)
col_01_paredes_externas.objects.link(ob_bloco_dungeon_wall_4471_3882_z0)
col_03_pisos_escadas.objects.link(ob_pisos_lajes)
col_03_pisos_escadas.objects.link(ob_piso_damaged_books_4467_3874_z0)
col_03_pisos_escadas.objects.link(ob_piso_table_4464_3876_z0)
col_03_pisos_escadas.objects.link(ob_piso_table_4465_3876_z0)
col_03_pisos_escadas.objects.link(ob_piso_table_4466_3876_z0)
col_03_pisos_escadas.objects.link(ob_piso_damaged_books_4464_3877_z4)
col_03_pisos_escadas.objects.link(ob_piso_table_4464_3877_z0)
col_03_pisos_escadas.objects.link(ob_piso_table_4465_3877_z0)
col_03_pisos_escadas.objects.link(ob_piso_table_4466_3877_z0)
col_03_pisos_escadas.objects.link(ob_piso_table_4464_3878_z0)
col_03_pisos_escadas.objects.link(ob_piso_table_4465_3878_z0)
col_03_pisos_escadas.objects.link(ob_piso_table_4466_3878_z0)
col_04_moveis_decoracoes.objects.link(ob_moveis_decoracoes)
col_04_moveis_decoracoes.objects.link(ob_movel_ruined_bookcase_4465_3872_z0)
col_04_moveis_decoracoes.objects.link(ob_movel_ruined_bookcase_4466_3872_z0)
col_04_moveis_decoracoes.objects.link(ob_movel_wooden_shelf_4468_3872_z0)
col_04_moveis_decoracoes.objects.link(ob_movel_wooden_shelf_4469_3872_z0)
col_04_moveis_decoracoes.objects.link(ob_movel_spiderweb_4470_3872_z0)
col_04_moveis_decoracoes.objects.link(ob_movel_spiderweb_4464_3873_z0)
col_04_moveis_decoracoes.objects.link(ob_movel_spine_4468_3873_z0)
col_04_moveis_decoracoes.objects.link(ob_movel_debris_4465_3874_z0)
col_04_moveis_decoracoes.objects.link(ob_movel_bone_shards_4465_3875_z0)
col_04_moveis_decoracoes.objects.link(ob_movel_bones_4469_3875_z0)
col_04_moveis_decoracoes.objects.link(ob_movel_spiderweb_4470_3875_z0)
col_04_moveis_decoracoes.objects.link(ob_movel_jaw_bone_4465_3877_z4)
col_04_moveis_decoracoes.objects.link(ob_movel_debris_4467_3877_z0)
col_04_moveis_decoracoes.objects.link(ob_movel_bones_4466_3878_z4)
col_04_moveis_decoracoes.objects.link(ob_movel_spiderweb_4467_3878_z0)
col_04_moveis_decoracoes.objects.link(ob_movel_debris_4469_3878_z0)
col_04_moveis_decoracoes.objects.link(ob_movel_skull_4464_3879_z0)
col_04_moveis_decoracoes.objects.link(ob_movel_debris_4466_3879_z0)
col_04_moveis_decoracoes.objects.link(ob_movel_debris_4468_3880_z0)
col_04_moveis_decoracoes.objects.link(ob_movel_jaw_bone_4469_3880_z0)
col_04_moveis_decoracoes.objects.link(ob_movel_bones_4466_3881_z0)

# ---- scene / render settings (as saved in the file)
scene.frame_start = 1; scene.frame_end = 250; scene.frame_set(1)
scene.render.engine = 'BLENDER_EEVEE_NEXT'
scene.render.bake_bias = 0.0
scene.render.bake_samples = 0
scene.cycles.sampling_pattern = 'TABULATED_SOBOL'
scene.eevee.use_volume_custom_range = False
bpy.context.view_layer.update()

# ---- added for rendering (the .blend has no active camera and no usable light): camera, sun + grey world if the file has none
cam_auto = bpy.data.cameras.new('AutoCamera')
cam_auto.lens = 50.0
cam_auto.sensor_width = 36.0
cam_auto.clip_end = 1000.0
ob_auto_camera = bpy.data.objects.new('AutoCamera', cam_auto)
scene.collection.objects.link(ob_auto_camera)
ob_auto_camera.location = (13.8484, -16.9431, 12.3487)
ob_auto_camera.rotation_euler = (1.09748, -7.21219e-08, 0.694738)
scene.camera = ob_auto_camera
light_auto_sun = bpy.data.lights.new('AutoSun', 'SUN')
light_auto_sun.energy = 3.0
light_auto_sun.angle = 0.0523599
ob_auto_sun = bpy.data.objects.new('AutoSun', light_auto_sun)
scene.collection.objects.link(ob_auto_sun)
ob_auto_sun.rotation_euler = (0.872665, 0.174533, 0.523599)
if scene.world is None:
    world_auto = bpy.data.worlds.new('AutoWorld')
    world_auto.color = (0.3, 0.3, 0.3)
    scene.world = world_auto
bpy.context.view_layer.update()
